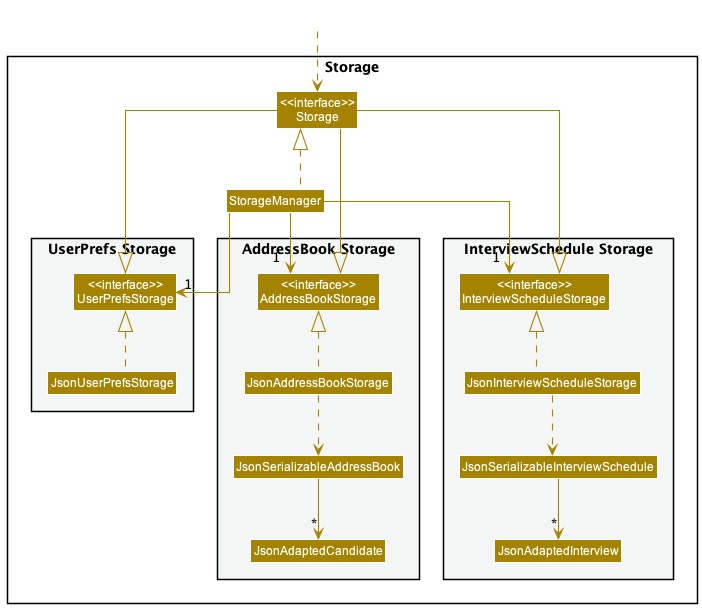

The diagram above was rendered by PlantUML. Its source (embedded in the PNG):
@startuml
!include style.puml
skinparam arrowThickness 1.1
skinparam arrowColor STORAGE_COLOR
skinparam classBackgroundColor STORAGE_COLOR

package Storage{

package "UserPrefs Storage" #F4F6F6{
Class "<<interface>>\nUserPrefsStorage" as UserPrefsStorage
Class JsonUserPrefsStorage
}

Class "<<interface>>\nStorage" as Storage
Class StorageManager

package "AddressBook Storage" #F4F6F6{
Class "<<interface>>\nAddressBookStorage" as AddressBookStorage
Class JsonAddressBookStorage
Class JsonSerializableAddressBook
Class JsonAdaptedCandidate
}

package "InterviewSchedule Storage" #F4F6F6{
Class "<<interface>>\nInterviewScheduleStorage" as InterviewScheduleStorage
Class JsonInterviewScheduleStorage
Class JsonSerializableInterviewSchedule
Class JsonAdaptedInterview
}

}

Class HiddenOutside #FFFFFF
HiddenOutside ..> Storage
skinparam linetype ortho
StorageManager .up.|> Storage
StorageManager -down-> "1" UserPrefsStorage
StorageManager -down-> "1" AddressBookStorage
StorageManager -down-> "1" InterviewScheduleStorage

Storage -down-|> UserPrefsStorage
Storage -down-|> InterviewScheduleStorage
Storage -down-|> AddressBookStorage

JsonUserPrefsStorage .up.|> UserPrefsStorage
JsonAddressBookStorage .up.|> AddressBookStorage
JsonAddressBookStorage ..> JsonSerializableAddressBook
JsonSerializableAddressBook --> "*" JsonAdaptedCandidate

JsonInterviewScheduleStorage .up.|> InterviewScheduleStorage
JsonInterviewScheduleStorage ..> JsonSerializableInterviewSchedule
JsonSerializableInterviewSchedule --> "*" JsonAdaptedInterview

@enduml